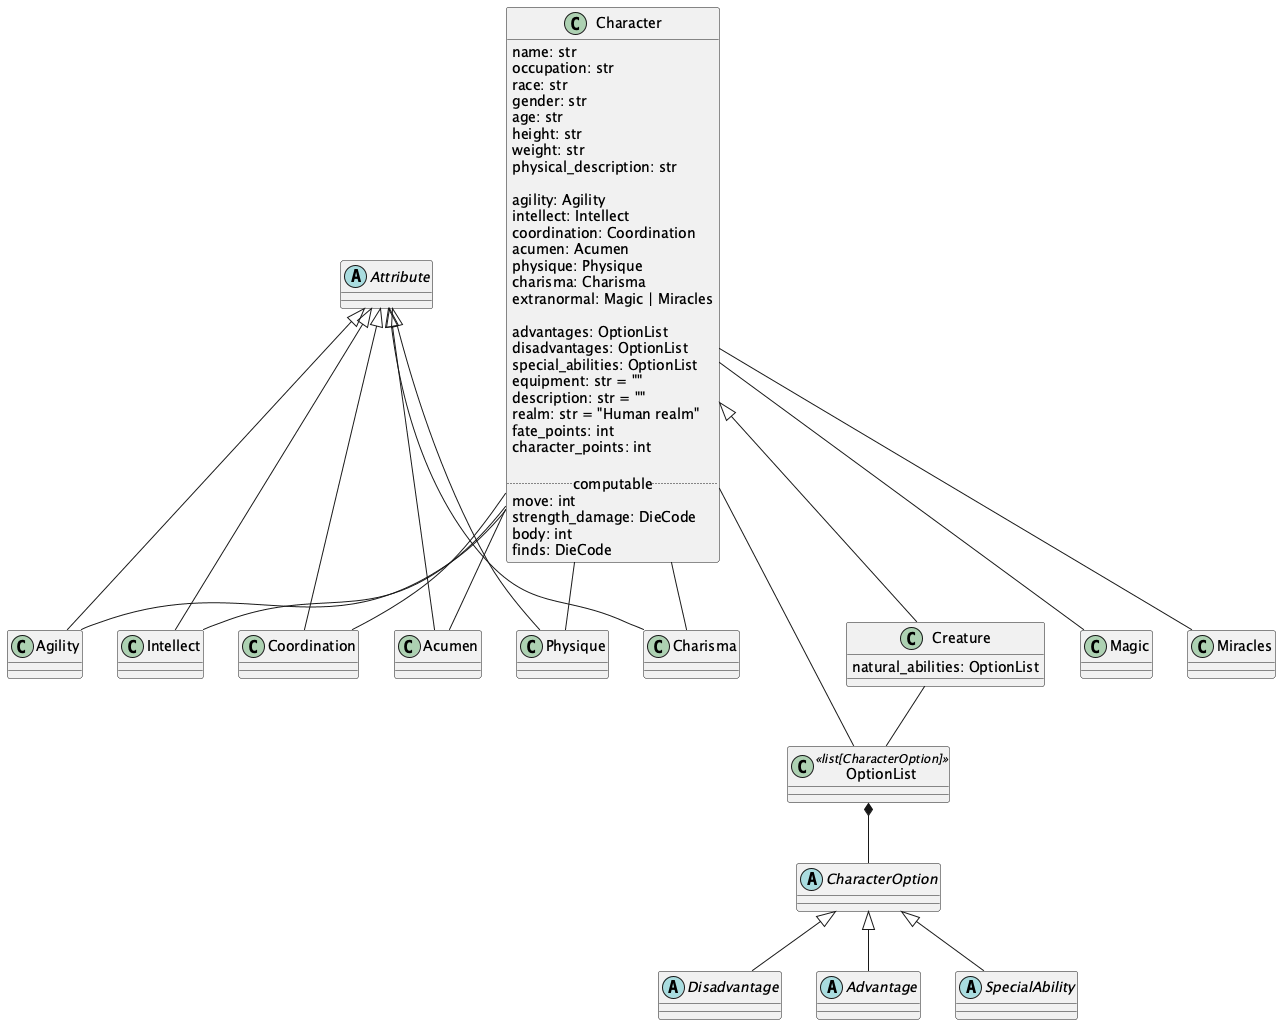

The diagram above was rendered by PlantUML. Its source (embedded in the PNG):
@startuml
    'https://plantuml.com/class-diagram

class Character {
    name: str
    occupation: str
    race: str
    gender: str
    age: str
    height: str
    weight: str
    physical_description: str

    agility: Agility
    intellect: Intellect
    coordination: Coordination
    acumen: Acumen
    physique: Physique
    charisma: Charisma
    extranormal: Magic | Miracles

    advantages: OptionList
    disadvantages: OptionList
    special_abilities: OptionList
    equipment: str = ""
    description: str = ""
    realm: str = "Human realm"
    fate_points: int
    character_points: int

    .. computable ..
    move: int
    strength_damage: DieCode
    body: int
    finds: DieCode
}

abstract class Attribute
Attribute <|-- Agility
Attribute <|-- Intellect
Attribute <|-- Coordination
Attribute <|-- Acumen
Attribute <|-- Physique
Attribute <|-- Charisma

Character -- Agility
Character -- Intellect
Character -- Coordination
Character -- Acumen
Character -- Physique
Character -- Charisma
Character -- Magic
Character -- Miracles
Character -- OptionList

class OptionList <<list[CharacterOption]>>

abstract class CharacterOption
OptionList *-- CharacterOption

abstract class Disadvantage
CharacterOption <|-- Disadvantage
abstract class Advantage
CharacterOption <|-- Advantage
abstract class SpecialAbility
CharacterOption <|-- SpecialAbility

class Creature {
    natural_abilities: OptionList
}
Character <|-- Creature
Creature -- OptionList

@enduml